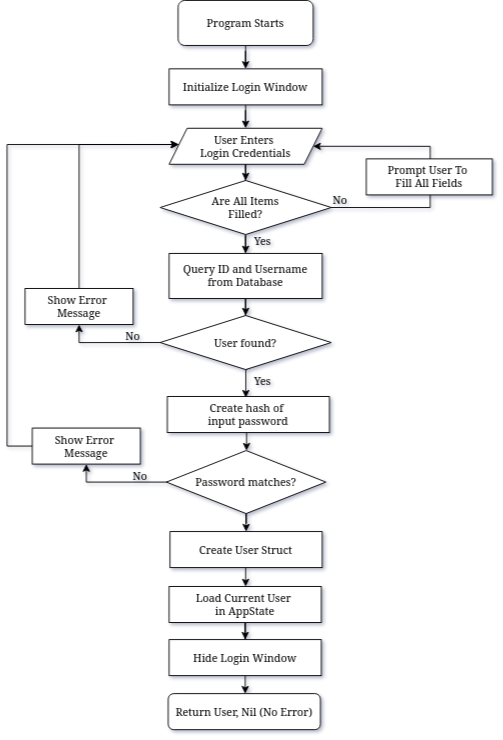

The diagram above was exported from draw.io. Its source (the exported page's mxGraphModel, read from the mxfile embedded in the PNG):
<mxGraphModel dx="1154" dy="805" grid="1" gridSize="10" guides="1" tooltips="1" connect="1" arrows="1" fold="1" page="1" pageScale="1" pageWidth="850" pageHeight="1100" math="0" shadow="0">
  <root>
    <mxCell id="0" />
    <mxCell id="1" parent="0" />
    <mxCell id="i3igWiQBTTgnDd1xQuKC-3" value="" style="edgeStyle=orthogonalEdgeStyle;rounded=0;orthogonalLoop=1;jettySize=auto;html=1;" edge="1" parent="1" source="i3igWiQBTTgnDd1xQuKC-1" target="i3igWiQBTTgnDd1xQuKC-2">
      <mxGeometry relative="1" as="geometry" />
    </mxCell>
    <mxCell id="i3igWiQBTTgnDd1xQuKC-1" value="Program Starts" style="rounded=1;whiteSpace=wrap;html=1;" vertex="1" parent="1">
      <mxGeometry x="320" y="40" width="150" height="50" as="geometry" />
    </mxCell>
    <mxCell id="i3igWiQBTTgnDd1xQuKC-5" value="" style="edgeStyle=orthogonalEdgeStyle;rounded=0;orthogonalLoop=1;jettySize=auto;html=1;" edge="1" parent="1" source="i3igWiQBTTgnDd1xQuKC-2" target="i3igWiQBTTgnDd1xQuKC-4">
      <mxGeometry relative="1" as="geometry" />
    </mxCell>
    <mxCell id="i3igWiQBTTgnDd1xQuKC-2" value="Initialize Login Window" style="whiteSpace=wrap;html=1;rounded=0;" vertex="1" parent="1">
      <mxGeometry x="310" y="116" width="170" height="40" as="geometry" />
    </mxCell>
    <mxCell id="i3igWiQBTTgnDd1xQuKC-7" style="edgeStyle=orthogonalEdgeStyle;rounded=0;orthogonalLoop=1;jettySize=auto;html=1;entryX=0.5;entryY=0;entryDx=0;entryDy=0;" edge="1" parent="1" source="i3igWiQBTTgnDd1xQuKC-4" target="i3igWiQBTTgnDd1xQuKC-8">
      <mxGeometry relative="1" as="geometry">
        <mxPoint x="395" y="250" as="targetPoint" />
      </mxGeometry>
    </mxCell>
    <mxCell id="i3igWiQBTTgnDd1xQuKC-4" value="&lt;div&gt;User Enters&amp;nbsp;&lt;/div&gt;&lt;div&gt;Login Credentials&lt;/div&gt;" style="shape=parallelogram;perimeter=parallelogramPerimeter;whiteSpace=wrap;html=1;fixedSize=1;rounded=0;" vertex="1" parent="1">
      <mxGeometry x="310" y="182" width="170" height="40" as="geometry" />
    </mxCell>
    <mxCell id="i3igWiQBTTgnDd1xQuKC-17" style="edgeStyle=orthogonalEdgeStyle;rounded=0;orthogonalLoop=1;jettySize=auto;html=1;entryX=0.5;entryY=0;entryDx=0;entryDy=0;" edge="1" parent="1" source="i3igWiQBTTgnDd1xQuKC-6" target="i3igWiQBTTgnDd1xQuKC-16">
      <mxGeometry relative="1" as="geometry" />
    </mxCell>
    <mxCell id="i3igWiQBTTgnDd1xQuKC-6" value="&lt;div&gt;Query ID and Username&lt;/div&gt;&lt;div&gt;from Database&lt;/div&gt;" style="rounded=0;whiteSpace=wrap;html=1;" vertex="1" parent="1">
      <mxGeometry x="310" y="321" width="170" height="50" as="geometry" />
    </mxCell>
    <mxCell id="i3igWiQBTTgnDd1xQuKC-11" style="edgeStyle=orthogonalEdgeStyle;rounded=0;orthogonalLoop=1;jettySize=auto;html=1;" edge="1" parent="1" source="i3igWiQBTTgnDd1xQuKC-8" target="i3igWiQBTTgnDd1xQuKC-6">
      <mxGeometry relative="1" as="geometry" />
    </mxCell>
    <mxCell id="i3igWiQBTTgnDd1xQuKC-14" style="edgeStyle=orthogonalEdgeStyle;rounded=0;orthogonalLoop=1;jettySize=auto;html=1;entryX=1;entryY=0.5;entryDx=0;entryDy=0;exitX=1;exitY=0.5;exitDx=0;exitDy=0;" edge="1" parent="1" source="i3igWiQBTTgnDd1xQuKC-8" target="i3igWiQBTTgnDd1xQuKC-4">
      <mxGeometry relative="1" as="geometry">
        <mxPoint x="480" y="280" as="sourcePoint" />
        <Array as="points">
          <mxPoint x="600" y="270" />
          <mxPoint x="600" y="202" />
        </Array>
      </mxGeometry>
    </mxCell>
    <mxCell id="i3igWiQBTTgnDd1xQuKC-8" value="Are All Items&lt;br&gt;Filled?" style="rhombus;whiteSpace=wrap;html=1;" vertex="1" parent="1">
      <mxGeometry x="300" y="240" width="190" height="60" as="geometry" />
    </mxCell>
    <mxCell id="i3igWiQBTTgnDd1xQuKC-12" value="Yes" style="text;html=1;whiteSpace=wrap;strokeColor=none;fillColor=none;align=center;verticalAlign=middle;rounded=0;" vertex="1" parent="1">
      <mxGeometry x="384" y="292" width="60" height="30" as="geometry" />
    </mxCell>
    <mxCell id="i3igWiQBTTgnDd1xQuKC-13" value="No" style="text;html=1;whiteSpace=wrap;strokeColor=none;fillColor=none;align=center;verticalAlign=middle;rounded=0;" vertex="1" parent="1">
      <mxGeometry x="470" y="247" width="60" height="30" as="geometry" />
    </mxCell>
    <mxCell id="i3igWiQBTTgnDd1xQuKC-15" value="&lt;div&gt;Prompt User To&amp;nbsp;&lt;/div&gt;&lt;div&gt;Fill All Fields&lt;/div&gt;" style="rounded=0;whiteSpace=wrap;html=1;" vertex="1" parent="1">
      <mxGeometry x="529" y="216" width="140" height="40" as="geometry" />
    </mxCell>
    <mxCell id="i3igWiQBTTgnDd1xQuKC-19" value="" style="edgeStyle=orthogonalEdgeStyle;rounded=0;orthogonalLoop=1;jettySize=auto;html=1;exitX=0;exitY=0.5;exitDx=0;exitDy=0;" edge="1" parent="1" source="i3igWiQBTTgnDd1xQuKC-16" target="i3igWiQBTTgnDd1xQuKC-18">
      <mxGeometry relative="1" as="geometry">
        <Array as="points">
          <mxPoint x="210" y="420" />
        </Array>
      </mxGeometry>
    </mxCell>
    <mxCell id="i3igWiQBTTgnDd1xQuKC-26" style="edgeStyle=orthogonalEdgeStyle;rounded=0;orthogonalLoop=1;jettySize=auto;html=1;exitX=0.5;exitY=1;exitDx=0;exitDy=0;entryX=0.474;entryY=0.03;entryDx=0;entryDy=0;entryPerimeter=0;" edge="1" parent="1">
      <mxGeometry relative="1" as="geometry">
        <mxPoint x="395.1700000000001" y="481.19999999999993" as="targetPoint" />
        <mxPoint x="396.85" y="450" as="sourcePoint" />
        <Array as="points">
          <mxPoint x="394.85" y="450" />
        </Array>
      </mxGeometry>
    </mxCell>
    <mxCell id="i3igWiQBTTgnDd1xQuKC-16" value="User found?" style="rhombus;whiteSpace=wrap;html=1;" vertex="1" parent="1">
      <mxGeometry x="300" y="390" width="190" height="60" as="geometry" />
    </mxCell>
    <mxCell id="i3igWiQBTTgnDd1xQuKC-20" style="edgeStyle=orthogonalEdgeStyle;rounded=0;orthogonalLoop=1;jettySize=auto;html=1;" edge="1" parent="1" source="i3igWiQBTTgnDd1xQuKC-18" target="i3igWiQBTTgnDd1xQuKC-4">
      <mxGeometry relative="1" as="geometry">
        <Array as="points">
          <mxPoint x="210" y="200" />
        </Array>
      </mxGeometry>
    </mxCell>
    <mxCell id="i3igWiQBTTgnDd1xQuKC-18" value="&lt;div&gt;Show Error&amp;nbsp;&lt;/div&gt;&lt;div&gt;Message&lt;/div&gt;" style="whiteSpace=wrap;html=1;" vertex="1" parent="1">
      <mxGeometry x="150" y="360" width="120" height="40" as="geometry" />
    </mxCell>
    <mxCell id="i3igWiQBTTgnDd1xQuKC-24" value="No" style="text;html=1;whiteSpace=wrap;strokeColor=none;fillColor=none;align=center;verticalAlign=middle;rounded=0;" vertex="1" parent="1">
      <mxGeometry x="240" y="398" width="60" height="30" as="geometry" />
    </mxCell>
    <mxCell id="i3igWiQBTTgnDd1xQuKC-30" style="edgeStyle=orthogonalEdgeStyle;rounded=0;orthogonalLoop=1;jettySize=auto;html=1;entryX=0.5;entryY=0;entryDx=0;entryDy=0;" edge="1" parent="1">
      <mxGeometry relative="1" as="geometry">
        <mxPoint x="396" y="520" as="sourcePoint" />
        <mxPoint x="396.5" y="540" as="targetPoint" />
        <Array as="points">
          <mxPoint x="396" y="540" />
        </Array>
      </mxGeometry>
    </mxCell>
    <mxCell id="i3igWiQBTTgnDd1xQuKC-27" value="&lt;div&gt;Create hash of&amp;nbsp;&lt;/div&gt;&lt;div&gt;input password&lt;/div&gt;" style="rounded=0;whiteSpace=wrap;html=1;" vertex="1" parent="1">
      <mxGeometry x="308" y="480" width="180" height="40" as="geometry" />
    </mxCell>
    <mxCell id="i3igWiQBTTgnDd1xQuKC-28" value="Yes" style="text;html=1;whiteSpace=wrap;strokeColor=none;fillColor=none;align=center;verticalAlign=middle;rounded=0;" vertex="1" parent="1">
      <mxGeometry x="384" y="448" width="60" height="30" as="geometry" />
    </mxCell>
    <mxCell id="i3igWiQBTTgnDd1xQuKC-36" value="" style="edgeStyle=orthogonalEdgeStyle;rounded=0;orthogonalLoop=1;jettySize=auto;html=1;" edge="1" parent="1" target="i3igWiQBTTgnDd1xQuKC-35">
      <mxGeometry relative="1" as="geometry">
        <mxPoint x="395.5" y="600" as="sourcePoint" />
      </mxGeometry>
    </mxCell>
    <mxCell id="i3igWiQBTTgnDd1xQuKC-29" value="Password matches?" style="rhombus;whiteSpace=wrap;html=1;" vertex="1" parent="1">
      <mxGeometry x="307" y="540" width="177" height="70" as="geometry" />
    </mxCell>
    <mxCell id="i3igWiQBTTgnDd1xQuKC-31" value="" style="edgeStyle=orthogonalEdgeStyle;rounded=0;orthogonalLoop=1;jettySize=auto;html=1;exitX=0;exitY=0.5;exitDx=0;exitDy=0;" edge="1" parent="1" target="i3igWiQBTTgnDd1xQuKC-32">
      <mxGeometry relative="1" as="geometry">
        <mxPoint x="308" y="575" as="sourcePoint" />
        <Array as="points">
          <mxPoint x="218" y="575" />
        </Array>
      </mxGeometry>
    </mxCell>
    <mxCell id="i3igWiQBTTgnDd1xQuKC-34" style="edgeStyle=orthogonalEdgeStyle;rounded=0;orthogonalLoop=1;jettySize=auto;html=1;" edge="1" parent="1" source="i3igWiQBTTgnDd1xQuKC-32">
      <mxGeometry relative="1" as="geometry">
        <mxPoint x="319.9999999999999" y="200" as="targetPoint" />
        <Array as="points">
          <mxPoint x="130" y="535" />
          <mxPoint x="130" y="200" />
        </Array>
      </mxGeometry>
    </mxCell>
    <mxCell id="i3igWiQBTTgnDd1xQuKC-32" value="&lt;div&gt;Show Error&amp;nbsp;&lt;/div&gt;&lt;div&gt;Message&lt;/div&gt;" style="whiteSpace=wrap;html=1;" vertex="1" parent="1">
      <mxGeometry x="158" y="515" width="120" height="40" as="geometry" />
    </mxCell>
    <mxCell id="i3igWiQBTTgnDd1xQuKC-33" value="No" style="text;html=1;whiteSpace=wrap;strokeColor=none;fillColor=none;align=center;verticalAlign=middle;rounded=0;" vertex="1" parent="1">
      <mxGeometry x="248" y="553" width="60" height="30" as="geometry" />
    </mxCell>
    <mxCell id="i3igWiQBTTgnDd1xQuKC-35" value="Create User Struct" style="whiteSpace=wrap;html=1;" vertex="1" parent="1">
      <mxGeometry x="311" y="630" width="169" height="40" as="geometry" />
    </mxCell>
    <mxCell id="i3igWiQBTTgnDd1xQuKC-37" value="" style="edgeStyle=orthogonalEdgeStyle;rounded=0;orthogonalLoop=1;jettySize=auto;html=1;" edge="1" parent="1" target="i3igWiQBTTgnDd1xQuKC-38">
      <mxGeometry relative="1" as="geometry">
        <mxPoint x="395" y="670" as="sourcePoint" />
      </mxGeometry>
    </mxCell>
    <mxCell id="i3igWiQBTTgnDd1xQuKC-40" style="edgeStyle=orthogonalEdgeStyle;rounded=0;orthogonalLoop=1;jettySize=auto;html=1;entryX=0.5;entryY=0;entryDx=0;entryDy=0;" edge="1" parent="1" source="i3igWiQBTTgnDd1xQuKC-38" target="i3igWiQBTTgnDd1xQuKC-39">
      <mxGeometry relative="1" as="geometry" />
    </mxCell>
    <mxCell id="i3igWiQBTTgnDd1xQuKC-38" value="&lt;div&gt;Load Current User&amp;nbsp;&lt;/div&gt;&lt;div&gt;in AppState&lt;/div&gt;" style="whiteSpace=wrap;html=1;" vertex="1" parent="1">
      <mxGeometry x="310" y="691" width="169" height="40" as="geometry" />
    </mxCell>
    <mxCell id="i3igWiQBTTgnDd1xQuKC-39" value="Hide Login Window" style="whiteSpace=wrap;html=1;" vertex="1" parent="1">
      <mxGeometry x="310" y="750" width="169" height="40" as="geometry" />
    </mxCell>
    <mxCell id="i3igWiQBTTgnDd1xQuKC-41" value="Return User, Nil (No Error)" style="whiteSpace=wrap;html=1;rounded=1;" vertex="1" parent="1">
      <mxGeometry x="309" y="810" width="169" height="40" as="geometry" />
    </mxCell>
    <mxCell id="i3igWiQBTTgnDd1xQuKC-43" style="edgeStyle=orthogonalEdgeStyle;rounded=0;orthogonalLoop=1;jettySize=auto;html=1;entryX=0.518;entryY=0;entryDx=0;entryDy=0;entryPerimeter=0;" edge="1" parent="1">
      <mxGeometry relative="1" as="geometry">
        <mxPoint x="394.52" y="790" as="sourcePoint" />
        <mxPoint x="394.54200000000003" y="810" as="targetPoint" />
        <Array as="points">
          <mxPoint x="395" y="810" />
        </Array>
      </mxGeometry>
    </mxCell>
  </root>
</mxGraphModel>